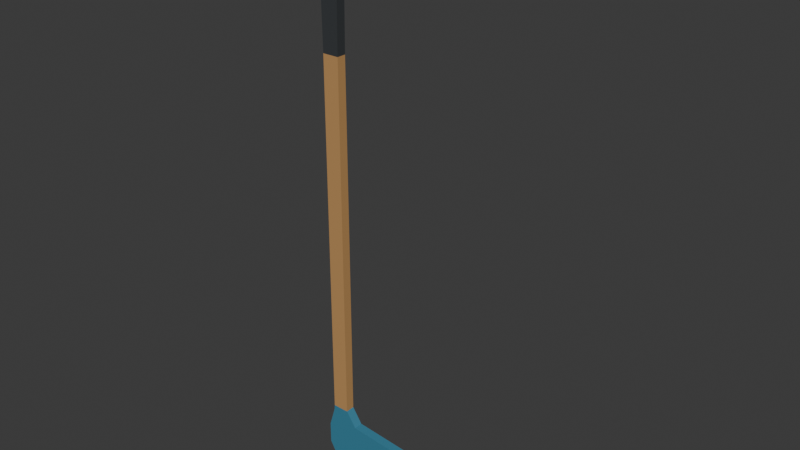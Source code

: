 # Source: source.blend  (saved by Blender 4.3.34; exported with 4.5.12 LTS)
import bpy
from mathutils import Matrix  # noqa: F401  (used for matrix-valued properties, if any)

bpy.ops.wm.read_factory_settings(use_empty=True)
scene = bpy.context.scene
scene.name = 'Scene'

# ---- collections
col_collection = bpy.data.collections.new('Collection'); scene.collection.children.link(col_collection)

# ---- materials (node trees are filled in below, after node groups)
mat_toeblade_mutedblue = bpy.data.materials.new('ToeBlade_MutedBlue')
mat_toeblade_mutedblue.diffuse_color = (0.045, 0.22, 0.33, 1.0)
mat_shaft_honeywood = bpy.data.materials.new('Shaft_HoneyWood')
mat_shaft_honeywood.diffuse_color = (0.52, 0.285, 0.105, 1.0)
mat_uppergrip_charcoal = bpy.data.materials.new('UpperGrip_Charcoal')
mat_uppergrip_charcoal.diffuse_color = (0.035, 0.04, 0.044, 1.0)

# ---- material node trees
mat_toeblade_mutedblue.use_nodes = True; mat_toeblade_mutedblue.node_tree.nodes.clear()
_N = mat_toeblade_mutedblue.node_tree.nodes; _L = mat_toeblade_mutedblue.node_tree.links
n0 = _N.new('ShaderNodeBsdfPrincipled'); n0.name = 'Principled BSDF'; n0.location = (10, 300)
n0.inputs[0].default_value = (0.045, 0.22, 0.33, 1.0)
n0.inputs[2].default_value = 0.69
n1 = _N.new('ShaderNodeOutputMaterial'); n1.name = 'Material Output'; n1.location = (300, 300)
_L.new(n0.outputs[0], n1.inputs[0])
n1.is_active_output = True
mat_shaft_honeywood.use_nodes = True; mat_shaft_honeywood.node_tree.nodes.clear()
_N = mat_shaft_honeywood.node_tree.nodes; _L = mat_shaft_honeywood.node_tree.links
n0 = _N.new('ShaderNodeBsdfPrincipled'); n0.name = 'Principled BSDF'; n0.location = (10, 300)
n0.inputs[0].default_value = (0.52, 0.285, 0.105, 1.0)
n0.inputs[2].default_value = 0.7
n1 = _N.new('ShaderNodeOutputMaterial'); n1.name = 'Material Output'; n1.location = (300, 300)
_L.new(n0.outputs[0], n1.inputs[0])
n1.is_active_output = True
mat_uppergrip_charcoal.use_nodes = True; mat_uppergrip_charcoal.node_tree.nodes.clear()
_N = mat_uppergrip_charcoal.node_tree.nodes; _L = mat_uppergrip_charcoal.node_tree.links
n0 = _N.new('ShaderNodeBsdfPrincipled'); n0.name = 'Principled BSDF'; n0.location = (10, 300)
n0.inputs[0].default_value = (0.035, 0.04, 0.044, 1.0)
n0.inputs[2].default_value = 0.8
n1 = _N.new('ShaderNodeOutputMaterial'); n1.name = 'Material Output'; n1.location = (300, 300)
_L.new(n0.outputs[0], n1.inputs[0])
n1.is_active_output = True

# ---- world
world_world = bpy.data.worlds.new('World'); scene.world = world_world
world_world.use_nodes = True; world_world.node_tree.nodes.clear()
_N = world_world.node_tree.nodes; _L = world_world.node_tree.links
n0 = _N.new('ShaderNodeOutputWorld'); n0.name = 'World Output'; n0.location = (300, 300)
n1 = _N.new('ShaderNodeBackground'); n1.name = 'Background'; n1.location = (10, 300)
n1.inputs[0].default_value = (0.05088, 0.05088, 0.05088, 1.0)
_L.new(n1.outputs[0], n0.inputs[0])
n0.is_active_output = True
world_world.color = (0.05088, 0.05088, 0.05088)
world_world.sun_shadow_jitter_overblur = 0.0

# ---- meshes
me_continuouslongshaftheelandtoeblade = bpy.data.meshes.new('ContinuousLongShaftHeelAndToeBlade')
me_continuouslongshaftheelandtoeblade.from_pydata([(-0.17, -0.009, 0.018), (-0.16, -0.009, 0.0), (0.16, -0.009, 0.0), (-0.17, 0.009, 0.018), (-0.16, 0.009, 0.0), (0.16, 0.009, 0.0), (0.17, -0.009, 0.015), (0.17, 0.009, 0.015), (0.168, -0.009, 0.045), (0.168, 0.009, 0.045), (0.155, -0.009, 0.056), (0.155, 0.009, 0.056), (-0.105, -0.009, 0.08), (-0.105, 0.009, 0.08), (-0.125, -0.009, 0.11), (-0.125, 0.009, 0.11), (-0.157, -0.009, 0.11), (-0.158, -0.009, 0.1), (-0.157, 0.009, 0.11), (-0.158, 0.009, 0.1), (-0.17, -0.009, 0.06), (-0.17, 0.009, 0.06), (-0.157, -0.009, 0.82), (-0.157, 0.009, 0.82), (-0.125, -0.009, 0.82), (-0.125, 0.009, 0.82), (-0.161, -0.009, 1.1), (-0.161, 0.009, 1.1), (-0.121, -0.009, 1.1), (-0.121, 0.009, 1.1)], [], [(0, 1, 2), (5, 4, 3), (0, 2, 6), (7, 5, 3), (0, 6, 8), (9, 7, 3), (0, 8, 10), (11, 9, 3), (0, 10, 12), (13, 11, 3), (0, 12, 14), (15, 13, 3), (14, 16, 17), (19, 18, 15), (0, 14, 17), (19, 15, 3), (17, 20, 0), (3, 21, 19), (22, 16, 14), (15, 18, 23), (14, 24, 22), (23, 25, 15), (26, 22, 24), (25, 23, 27), (24, 28, 26), (27, 29, 25), (5, 2, 1), (4, 5, 1), (7, 6, 2), (5, 7, 2), (9, 8, 6), (7, 9, 6), (11, 10, 8), (9, 11, 8), (13, 12, 10), (11, 13, 10), (15, 14, 12), (13, 15, 12), (25, 24, 14), (15, 25, 14), (29, 28, 24), (25, 29, 24), (27, 26, 28), (29, 27, 28), (23, 22, 26), (27, 23, 26), (18, 16, 22), (23, 18, 22), (19, 17, 16), (18, 19, 16), (21, 20, 17), (19, 21, 17), (3, 0, 20), (21, 3, 20), (4, 1, 0), (3, 4, 0)])
me_continuouslongshaftheelandtoeblade.polygons.foreach_set('material_index', [0, 0, 0, 0, 0, 0, 0, 0, 0, 0, 0, 0, 0, 0, 0, 0, 0, 0, 1, 1, 1, 1, 2, 2, 2, 2, 0, 0, 0, 0, 0, 0, 0, 0, 0, 0, 0, 0, 1, 1, 2, 2, 2, 2, 2, 2, 1, 1, 0, 0, 0, 0, 0, 0, 0, 0])
me_continuouslongshaftheelandtoeblade.materials.append(mat_toeblade_mutedblue)
me_continuouslongshaftheelandtoeblade.materials.append(mat_shaft_honeywood)
me_continuouslongshaftheelandtoeblade.materials.append(mat_uppergrip_charcoal)
me_continuouslongshaftheelandtoeblade.update()

# ---- objects
ob_onecontinuoustoebladehockeystick = bpy.data.objects.new('OneContinuousToeBladeHockeyStick', None)
ob_continuouslongshaftheelandtoeblade = bpy.data.objects.new('ContinuousLongShaftHeelAndToeBlade', me_continuouslongshaftheelandtoeblade)

# ---- transforms, parenting, visibility, modifiers, constraints
ob_onecontinuoustoebladehockeystick.location = (0.0, 0.0, 0.0)
ob_continuouslongshaftheelandtoeblade.parent = ob_onecontinuoustoebladehockeystick
ob_continuouslongshaftheelandtoeblade.location = (0.0, 0.0, 0.0)

# ---- collection membership
scene.collection.objects.link(ob_onecontinuoustoebladehockeystick)
scene.collection.objects.link(ob_continuouslongshaftheelandtoeblade)

# ---- scene / render settings (as saved in the file)
scene.frame_start = 1; scene.frame_end = 250; scene.frame_set(1)
scene.render.engine = 'CYCLES'
scene.render.use_compositing = False
scene.cycles.use_denoising = False
scene.cycles.samples = 128
scene.cycles.use_adaptive_sampling = False
scene.cycles.seed = 17
bpy.context.view_layer.update()

# ---- added for rendering (the .blend has no active camera and no usable light): camera, sun
cam_auto = bpy.data.cameras.new('AutoCamera')
cam_auto.lens = 50.0
cam_auto.sensor_width = 36.0
cam_auto.clip_end = 1000.0
ob_auto_camera = bpy.data.objects.new('AutoCamera', cam_auto)
scene.collection.objects.link(ob_auto_camera)
ob_auto_camera.location = (1.06538, -1.27846, 1.40231)
ob_auto_camera.rotation_euler = (1.09748, -7.21219e-08, 0.694738)
scene.camera = ob_auto_camera
light_auto_sun = bpy.data.lights.new('AutoSun', 'SUN')
light_auto_sun.energy = 3.0
light_auto_sun.angle = 0.0523599
ob_auto_sun = bpy.data.objects.new('AutoSun', light_auto_sun)
scene.collection.objects.link(ob_auto_sun)
ob_auto_sun.rotation_euler = (0.872665, 0.174533, 0.523599)
bpy.context.view_layer.update()
